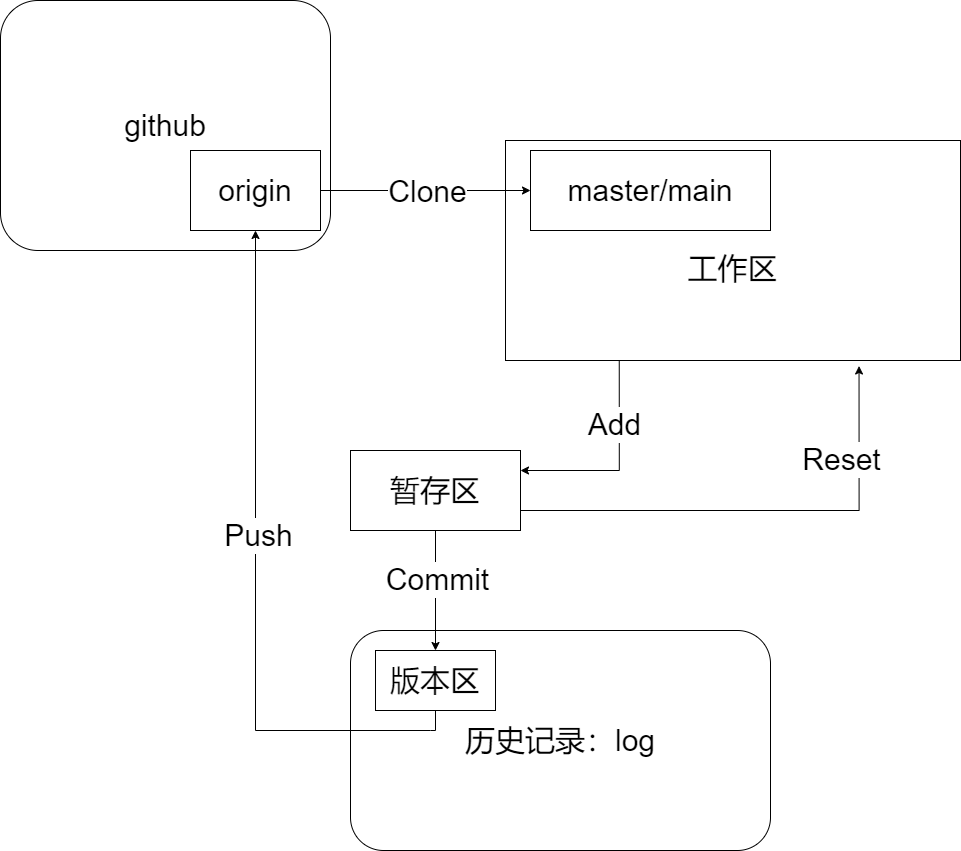

The diagram above was exported from draw.io. Its source (the exported page's mxGraphModel, read from the mxfile embedded in the PNG):
<mxGraphModel dx="2014" dy="3204" grid="1" gridSize="10" guides="1" tooltips="1" connect="1" arrows="1" fold="1" page="1" pageScale="1" pageWidth="850" pageHeight="1100" math="0" shadow="0">
  <root>
    <mxCell id="0" />
    <mxCell id="1" parent="0" />
    <mxCell id="dUL78K55jCGCHBSluICK-25" value="&lt;font style=&quot;font-size: 30px;&quot;&gt;github&lt;/font&gt;" style="rounded=1;whiteSpace=wrap;html=1;fontSize=30;" vertex="1" parent="1">
      <mxGeometry x="-230" y="80" width="330" height="250" as="geometry" />
    </mxCell>
    <mxCell id="dUL78K55jCGCHBSluICK-24" value="&lt;font style=&quot;font-size: 30px;&quot;&gt;历史记录：log&lt;/font&gt;" style="rounded=1;whiteSpace=wrap;html=1;fontSize=30;" vertex="1" parent="1">
      <mxGeometry x="120" y="710" width="420" height="220" as="geometry" />
    </mxCell>
    <mxCell id="dUL78K55jCGCHBSluICK-18" value="&lt;font style=&quot;font-size: 30px;&quot;&gt;Add&lt;/font&gt;" style="edgeStyle=orthogonalEdgeStyle;rounded=0;orthogonalLoop=1;jettySize=auto;html=1;exitX=0.25;exitY=1;exitDx=0;exitDy=0;entryX=1;entryY=0.25;entryDx=0;entryDy=0;fontSize=30;" edge="1" parent="1" source="dUL78K55jCGCHBSluICK-8" target="dUL78K55jCGCHBSluICK-5">
      <mxGeometry x="-0.3846" y="-5" relative="1" as="geometry">
        <mxPoint as="offset" />
      </mxGeometry>
    </mxCell>
    <mxCell id="dUL78K55jCGCHBSluICK-8" value="&lt;font style=&quot;font-size: 30px;&quot;&gt;&lt;br style=&quot;font-size: 30px;&quot;&gt;工作区&lt;/font&gt;" style="rounded=0;whiteSpace=wrap;html=1;fontSize=30;" vertex="1" parent="1">
      <mxGeometry x="275" y="220" width="455" height="220" as="geometry" />
    </mxCell>
    <mxCell id="dUL78K55jCGCHBSluICK-3" style="edgeStyle=orthogonalEdgeStyle;rounded=0;orthogonalLoop=1;jettySize=auto;html=1;entryX=0;entryY=0.5;entryDx=0;entryDy=0;fontSize=30;" edge="1" parent="1" source="dUL78K55jCGCHBSluICK-1" target="dUL78K55jCGCHBSluICK-2">
      <mxGeometry relative="1" as="geometry" />
    </mxCell>
    <mxCell id="dUL78K55jCGCHBSluICK-4" value="Clone" style="edgeLabel;html=1;align=center;verticalAlign=middle;resizable=0;points=[];fontSize=30;" vertex="1" connectable="0" parent="dUL78K55jCGCHBSluICK-3">
      <mxGeometry x="0.14" y="-1" relative="1" as="geometry">
        <mxPoint x="-14" y="-1" as="offset" />
      </mxGeometry>
    </mxCell>
    <mxCell id="dUL78K55jCGCHBSluICK-1" value="&lt;font style=&quot;font-size: 30px;&quot;&gt;origin&lt;/font&gt;" style="rounded=0;whiteSpace=wrap;html=1;fontSize=30;" vertex="1" parent="1">
      <mxGeometry x="-40" y="230" width="130" height="80" as="geometry" />
    </mxCell>
    <mxCell id="dUL78K55jCGCHBSluICK-2" value="&lt;font style=&quot;font-size: 30px;&quot;&gt;master/main&lt;/font&gt;" style="rounded=0;whiteSpace=wrap;html=1;fontSize=30;" vertex="1" parent="1">
      <mxGeometry x="300" y="230" width="240" height="80" as="geometry" />
    </mxCell>
    <mxCell id="dUL78K55jCGCHBSluICK-11" style="edgeStyle=orthogonalEdgeStyle;rounded=0;orthogonalLoop=1;jettySize=auto;html=1;entryX=0.5;entryY=0;entryDx=0;entryDy=0;fontSize=30;" edge="1" parent="1" source="dUL78K55jCGCHBSluICK-5" target="dUL78K55jCGCHBSluICK-9">
      <mxGeometry relative="1" as="geometry" />
    </mxCell>
    <mxCell id="dUL78K55jCGCHBSluICK-12" value="Commit" style="edgeLabel;html=1;align=center;verticalAlign=middle;resizable=0;points=[];fontSize=30;" vertex="1" connectable="0" parent="dUL78K55jCGCHBSluICK-11">
      <mxGeometry x="-0.2" y="1" relative="1" as="geometry">
        <mxPoint as="offset" />
      </mxGeometry>
    </mxCell>
    <mxCell id="dUL78K55jCGCHBSluICK-21" style="edgeStyle=orthogonalEdgeStyle;rounded=0;orthogonalLoop=1;jettySize=auto;html=1;exitX=1;exitY=0.75;exitDx=0;exitDy=0;entryX=0.777;entryY=1.025;entryDx=0;entryDy=0;entryPerimeter=0;fontSize=30;" edge="1" parent="1" source="dUL78K55jCGCHBSluICK-5" target="dUL78K55jCGCHBSluICK-8">
      <mxGeometry relative="1" as="geometry" />
    </mxCell>
    <mxCell id="dUL78K55jCGCHBSluICK-22" value="Reset" style="edgeLabel;html=1;align=center;verticalAlign=middle;resizable=0;points=[];fontSize=30;" vertex="1" connectable="0" parent="dUL78K55jCGCHBSluICK-21">
      <mxGeometry x="0.3268" y="-1" relative="1" as="geometry">
        <mxPoint y="-53" as="offset" />
      </mxGeometry>
    </mxCell>
    <mxCell id="dUL78K55jCGCHBSluICK-5" value="&lt;font style=&quot;font-size: 30px;&quot;&gt;暂存区&lt;/font&gt;" style="rounded=0;whiteSpace=wrap;html=1;fontSize=30;" vertex="1" parent="1">
      <mxGeometry x="120" y="530" width="170" height="80" as="geometry" />
    </mxCell>
    <mxCell id="dUL78K55jCGCHBSluICK-13" style="edgeStyle=orthogonalEdgeStyle;rounded=0;orthogonalLoop=1;jettySize=auto;html=1;exitX=0.5;exitY=1;exitDx=0;exitDy=0;entryX=0.5;entryY=1;entryDx=0;entryDy=0;fontSize=30;" edge="1" parent="1" source="dUL78K55jCGCHBSluICK-9" target="dUL78K55jCGCHBSluICK-1">
      <mxGeometry relative="1" as="geometry">
        <Array as="points">
          <mxPoint x="200" y="810" />
          <mxPoint x="50" y="810" />
        </Array>
      </mxGeometry>
    </mxCell>
    <mxCell id="dUL78K55jCGCHBSluICK-14" value="Push" style="edgeLabel;html=1;align=center;verticalAlign=middle;resizable=0;points=[];fontSize=30;" vertex="1" connectable="0" parent="dUL78K55jCGCHBSluICK-13">
      <mxGeometry x="0.1317" y="-2" relative="1" as="geometry">
        <mxPoint as="offset" />
      </mxGeometry>
    </mxCell>
    <mxCell id="dUL78K55jCGCHBSluICK-9" value="&lt;font style=&quot;font-size: 30px;&quot;&gt;版本区&lt;/font&gt;" style="rounded=0;whiteSpace=wrap;html=1;fontSize=30;" vertex="1" parent="1">
      <mxGeometry x="145" y="730" width="120" height="60" as="geometry" />
    </mxCell>
  </root>
</mxGraphModel>